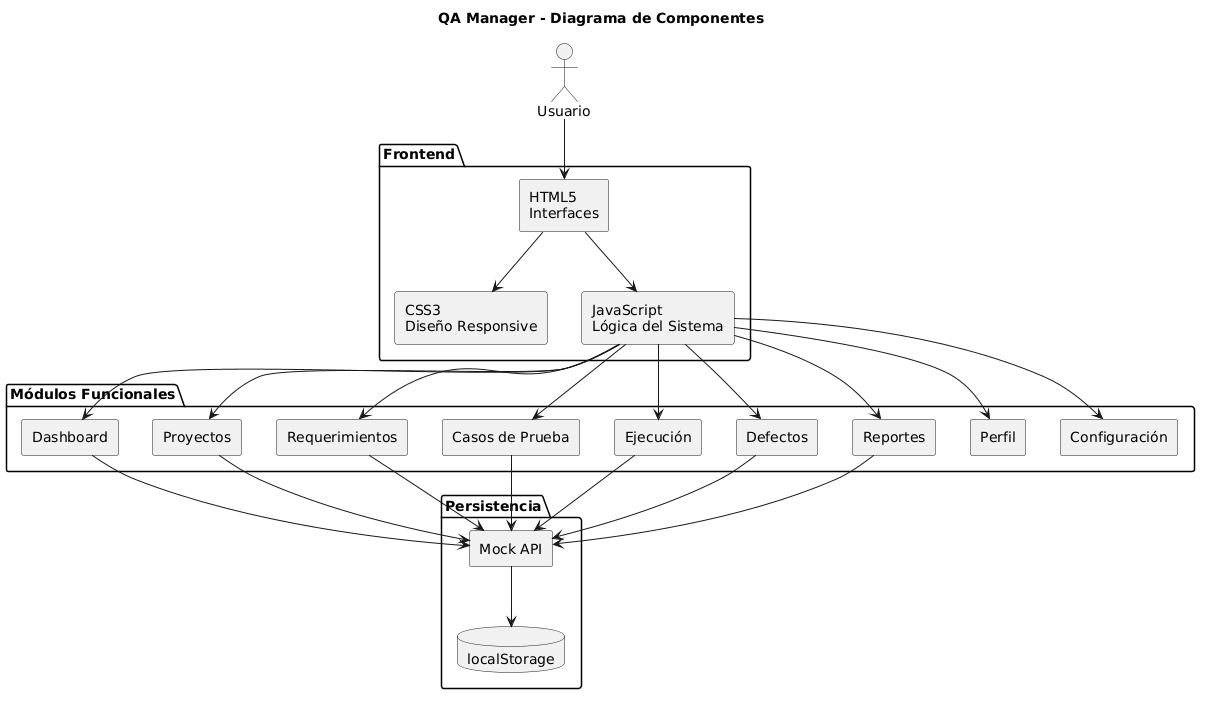

The diagram above was rendered by PlantUML. Its source (embedded in the PNG):
@startuml
title QA Manager - Diagrama de Componentes

skinparam componentStyle rectangle
skinparam shadowing false
skinparam backgroundColor white

actor Usuario

package "Frontend" {

component "HTML5\nInterfaces" as HTML

component "CSS3\nDiseño Responsive" as CSS

component "JavaScript\nLógica del Sistema" as JS

}

package "Módulos Funcionales" {

component "Dashboard"

component "Proyectos"

component "Requerimientos"

component "Casos de Prueba"

component "Ejecución"

component "Defectos"

component "Reportes"

component "Perfil"

component "Configuración"

}

package "Persistencia" {

database "localStorage"

component "Mock API"

}

Usuario --> HTML

HTML --> CSS
HTML --> JS

JS --> Dashboard
JS --> Proyectos
JS --> Requerimientos
JS --> "Casos de Prueba"
JS --> Ejecución
JS --> Defectos
JS --> Reportes
JS --> Perfil
JS --> Configuración

Dashboard --> "Mock API"
Proyectos --> "Mock API"
Requerimientos --> "Mock API"
"Casos de Prueba" --> "Mock API"
Ejecución --> "Mock API"
Defectos --> "Mock API"
Reportes --> "Mock API"

"Mock API" --> localStorage
@enduml